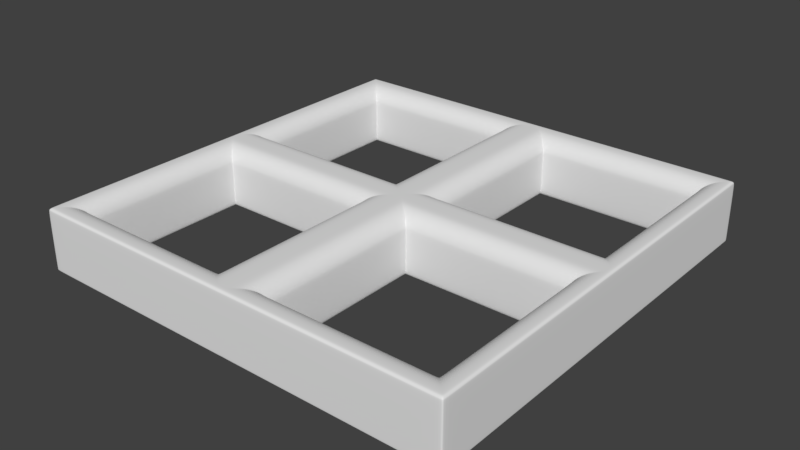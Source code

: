 # Source: Window0.6.blend  (saved by Blender 2.79.0; exported with 4.5.12 LTS)
import bpy
from mathutils import Matrix  # noqa: F401  (used for matrix-valued properties, if any)

bpy.ops.wm.read_factory_settings(use_empty=True)
scene = bpy.context.scene
scene.name = 'Scene'

# ---- collections
col_collection_1 = bpy.data.collections.new('Collection 1'); scene.collection.children.link(col_collection_1)

# ---- world
world_world = bpy.data.worlds.new('World'); scene.world = world_world
world_world.color = (0.05088, 0.05088, 0.05088)
world_world.use_sun_shadow = False
world_world.sun_shadow_jitter_overblur = 0.0
world_world.cycles.sampling_method = 'MANUAL'

# ---- meshes
me_plane = bpy.data.meshes.new('Plane')
me_plane.from_pydata([(-1.0, -1.0, 0.0), (-0.8835, 0.8669, 0.2227), (-0.8808, -0.8704, -1.49e-08), (-0.1308, -0.8704, -1.49e-08), (-0.8808, -0.1204, -1.49e-08), (-0.1308, -0.1204, -1.49e-08), (-0.8808, -0.8704, 0.2012), (-0.9603, -0.9568, 0.2843), (-0.8835, -0.8733, 0.2227), (-0.8915, -0.8819, 0.2427), (-0.9041, -0.8957, 0.2599), (-0.9205, -0.9136, 0.2731), (-0.9397, -0.9344, 0.2814), (-0.0436, -0.9568, 0.2843), (-0.1308, -0.8704, 0.2012), (-0.06618, -0.9344, 0.2814), (-0.08721, -0.9136, 0.2731), (-0.1053, -0.8957, 0.2599), (-0.1191, -0.8819, 0.2427), (-0.1278, -0.8733, 0.2227), (-0.8808, -0.1204, 0.2012), (-0.9603, -0.04012, 0.2843), (-0.8835, -0.1176, 0.2227), (-0.8915, -0.1096, 0.2427), (-0.9041, -0.09685, 0.2599), (-0.9205, -0.08023, 0.2731), (-0.9397, -0.06088, 0.2814), (-0.0436, -0.04012, 0.2843), (-0.1308, -0.1204, 0.2012), (-0.06618, -0.06088, 0.2814), (-0.08721, -0.08023, 0.2731), (-0.1053, -0.09685, 0.2599), (-0.1191, -0.1096, 0.2427), (-0.1278, -0.1176, 0.2227), (1.0, -1.0, 0.0), (0.0, -1.0, 0.0), (-0.8915, 0.8754, 0.2427), (-0.9041, 0.8889, 0.2599), (0.8808, -0.8704, -1.49e-08), (0.1308, -0.8704, -1.49e-08), (0.8808, -0.1204, -1.49e-08), (0.1308, -0.1204, -1.49e-08), (0.8808, -0.8704, 0.2012), (0.9603, -0.9568, 0.2843), (0.8835, -0.8733, 0.2227), (0.8915, -0.8819, 0.2427), (0.9041, -0.8957, 0.2599), (0.9205, -0.9136, 0.2731), (0.9397, -0.9344, 0.2814), (0.0436, -0.9568, 0.2843), (0.1308, -0.8704, 0.2012), (0.06618, -0.9344, 0.2814), (0.08721, -0.9136, 0.2731), (0.1053, -0.8957, 0.2599), (0.1191, -0.8819, 0.2427), (0.1278, -0.8733, 0.2227), (0.8808, -0.1204, 0.2012), (0.9603, -0.04012, 0.2843), (0.8835, -0.1176, 0.2227), (0.8915, -0.1096, 0.2427), (0.9041, -0.09685, 0.2599), (0.9205, -0.08023, 0.2731), (0.9397, -0.06088, 0.2814), (0.0436, -0.04012, 0.2843), (0.1308, -0.1204, 0.2012), (0.06618, -0.06088, 0.2814), (0.08721, -0.08023, 0.2731), (0.1053, -0.09685, 0.2599), (0.1191, -0.1096, 0.2427), (0.1278, -0.1176, 0.2227), (-1.0, 1.0, 0.0), (-1.0, 0.0, 0.0), (-0.9205, 0.9065, 0.2731), (-0.9397, 0.927, 0.2814), (-0.8808, 0.8704, -1.49e-08), (-0.1308, 0.8704, -1.49e-08), (-0.8808, 0.1204, -1.49e-08), (-0.1308, 0.1204, -1.49e-08), (-0.8808, 0.8704, 0.2012), (-0.9603, 0.9568, 0.2843), (-0.8835, 0.8733, 0.2227), (-0.8915, 0.8819, 0.2427), (-0.9041, 0.8957, 0.2599), (-0.9205, 0.9136, 0.2731), (-0.9397, 0.9344, 0.2814), (-0.0436, 0.9568, 0.2843), (-0.1308, 0.8704, 0.2012), (-0.06618, 0.9344, 0.2814), (-0.08721, 0.9136, 0.2731), (-0.1053, 0.8957, 0.2599), (-0.1191, 0.8819, 0.2427), (-0.1278, 0.8733, 0.2227), (-0.8808, 0.1204, 0.2012), (-0.9603, 0.04012, 0.2843), (-0.8835, 0.1176, 0.2227), (-0.8915, 0.1096, 0.2427), (-0.9041, 0.09685, 0.2599), (-0.9205, 0.08023, 0.2731), (-0.9397, 0.06088, 0.2814), (-0.0436, 0.04012, 0.2843), (-0.1308, 0.1204, 0.2012), (-0.06618, 0.06088, 0.2814), (-0.08721, 0.08023, 0.2731), (-0.1053, 0.09685, 0.2599), (-0.1191, 0.1096, 0.2427), (-0.1278, 0.1176, 0.2227), (1.0, 1.0, 0.0), (1.0, 0.0, 0.0), (0.0, 1.0, 0.0), (0.0, 0.0, 0.0), (-0.9603, 0.949, 0.2843), (-0.8808, 0.864, -1.49e-08), (-1.0, 0.9915, 0.0), (0.0, 0.0, 0.2843), (0.8808, 0.8704, -1.49e-08), (0.1308, 0.8704, -1.49e-08), (0.8808, 0.1204, -1.49e-08), (0.1308, 0.1204, -1.49e-08), (0.8808, 0.8704, 0.2012), (0.9603, 0.9568, 0.2843), (0.8835, 0.8733, 0.2227), (0.8915, 0.8819, 0.2427), (0.9041, 0.8957, 0.2599), (0.9205, 0.9136, 0.2731), (0.9397, 0.9344, 0.2814), (0.0436, 0.9568, 0.2843), (0.1308, 0.8704, 0.2012), (0.06618, 0.9344, 0.2814), (0.08721, 0.9136, 0.2731), (0.1053, 0.8957, 0.2599), (0.1191, 0.8819, 0.2427), (0.1278, 0.8733, 0.2227), (0.8808, 0.1204, 0.2012), (0.9603, 0.04012, 0.2843), (0.8835, 0.1176, 0.2227), (0.8915, 0.1096, 0.2427), (0.9041, 0.09685, 0.2599), (0.9205, 0.08023, 0.2731), (0.9397, 0.06088, 0.2814), (0.0436, 0.04012, 0.2843), (0.1308, 0.1204, 0.2012), (0.06618, 0.06088, 0.2814), (0.08721, 0.08023, 0.2731), (0.1053, 0.09685, 0.2599), (0.1191, 0.1096, 0.2427), (0.1278, 0.1176, 0.2227), (-1.0, -1.0, 0.2692), (-0.9856, -0.9843, 0.2843), (-0.9981, -0.9979, 0.2767), (-0.9928, -0.9922, 0.2823), (0.9856, -0.9843, 0.2843), (1.0, -1.0, 0.2692), (0.9928, -0.9922, 0.2823), (0.9981, -0.9979, 0.2767), (0.0, -1.0, 0.2692), (0.0, -0.9843, 0.2843), (0.0, -0.9979, 0.2767), (0.0, -0.9922, 0.2823), (-0.9849, 0.9836, 0.2843), (-1.0, 1.0, 0.2692), (-0.9925, 0.9918, 0.2823), (-0.998, 0.9978, 0.2767), (-0.9849, 0.0, 0.2843), (-1.0, 0.0, 0.2692), (-0.9925, 0.0, 0.2823), (-0.998, 0.0, 0.2767), (1.0, 1.0, 0.2692), (0.9849, 0.9836, 0.2843), (0.998, 0.9978, 0.2767), (0.9925, 0.9918, 0.2823), (1.0, 0.0, 0.2692), (0.9849, 0.0, 0.2843), (0.998, 0.0, 0.2767), (0.9925, 0.0, 0.2823), (0.0, 0.9836, 0.2843), (0.0, 1.0, 0.2692), (0.0, 0.9918, 0.2823), (0.0, 0.9978, 0.2767), (-0.8808, 0.864, 0.2012), (-0.9849, 0.9753, 0.2843), (-0.9925, 0.9834, 0.2823), (-0.998, 0.9893, 0.2767), (-1.0, 0.9915, 0.2692), (-0.988, 1.0, 0.0), (-0.8718, 0.8704, -1.49e-08), (-0.9493, 0.9568, 0.2843), (-0.9292, 0.9344, 0.2814), (-0.9106, 0.9136, 0.2731), (-0.8945, 0.8957, 0.2599), (-0.8822, 0.8819, 0.2427), (-0.8745, 0.8733, 0.2227), (-0.8718, 0.8704, 0.2012), (-0.9731, 0.9836, 0.2843), (-0.9806, 0.9918, 0.2823), (-0.986, 0.9978, 0.2767), (-0.988, 1.0, 0.2692), (-0.009288, 1.0, 0.0), (-0.1378, 0.8704, -1.49e-08), (-0.05212, 0.9568, 0.2843), (-0.009148, 0.9836, 0.2843), (-0.07429, 0.9344, 0.2814), (-0.09495, 0.9136, 0.2731), (-0.1127, 0.8957, 0.2599), (-0.1263, 0.8819, 0.2427), (-0.1349, 0.8733, 0.2227), (-0.1378, 0.8704, 0.2012), (-0.009218, 0.9918, 0.2823), (-0.009269, 0.9978, 0.2767), (-0.009288, 1.0, 0.2692), (0.0, 0.9885, 0.0), (-0.1308, 0.8617, -1.49e-08), (-0.0436, 0.9462, 0.2843), (-0.06618, 0.9243, 0.2814), (-0.08721, 0.904, 0.2731), (-0.1053, 0.8865, 0.2599), (-0.1191, 0.873, 0.2427), (-0.1278, 0.8646, 0.2227), (-0.1308, 0.8617, 0.2012), (0.1308, 0.8617, -1.49e-08), (0.0436, 0.9462, 0.2843), (0.06618, 0.9243, 0.2814), (0.08721, 0.904, 0.2731), (0.1053, 0.8865, 0.2599), (0.1191, 0.873, 0.2427), (0.1278, 0.8646, 0.2227), (0.1308, 0.8617, 0.2012), (0.0, 0.9723, 0.2843), (0.01558, 1.0, 0.0), (0.1425, 0.8704, -1.49e-08), (0.05789, 0.9568, 0.2843), (0.07979, 0.9344, 0.2814), (0.1002, 0.9136, 0.2731), (0.1177, 0.8957, 0.2599), (0.1312, 0.8819, 0.2427), (0.1396, 0.8733, 0.2227), (0.1425, 0.8704, 0.2012), (0.01558, 1.0, 0.2692), (0.01555, 0.9978, 0.2767), (0.01546, 0.9918, 0.2823), (0.01535, 0.9836, 0.2843), (1.0, 0.9824, 0.0), (0.8808, 0.8572, -1.49e-08), (0.9603, 0.9407, 0.2843), (0.9397, 0.9191, 0.2814), (0.9205, 0.8989, 0.2731), (0.9041, 0.8816, 0.2599), (0.8915, 0.8684, 0.2427), (0.8835, 0.86, 0.2227), (0.8808, 0.8572, 0.2012), (1.0, 0.9824, 0.2692), (0.998, 0.9803, 0.2767), (0.9925, 0.9744, 0.2823), (0.9849, 0.9663, 0.2843), (0.9316, 0.9344, 0.2814), (0.9128, 0.9136, 0.2731), (0.8967, 0.8957, 0.2599), (0.8843, 0.8819, 0.2427), (0.8765, 0.8733, 0.2227), (0.8739, 0.8704, 0.2012), (0.9888, 0.9978, 0.2767), (0.9833, 0.9918, 0.2823), (0.9758, 0.9836, 0.2843), (0.9908, 1.0, 0.0), (0.8739, 0.8704, -1.49e-08), (0.9518, 0.9568, 0.2843), (0.9908, 1.0, 0.2692), (-1.0, 0.9915, 0.007918), (-1.0, 0.0, 0.007918), (-1.0, -1.0, 0.007918), (0.0, -1.0, 0.007918), (1.0, -1.0, 0.007918), (1.0, 0.0, 0.007918), (-1.0, 1.0, 0.007918), (0.0, 1.0, 0.007918), (1.0, 1.0, 0.007918), (-0.988, 1.0, 0.007918), (-0.009288, 1.0, 0.007918), (0.01558, 1.0, 0.007918), (1.0, 0.9824, 0.007918), (0.9908, 1.0, 0.007918), (0.009175, 0.9909, -1.045e-09), (0.9916, 0.008441, -1.045e-09), (0.9916, 0.9909, -1.045e-09), (0.009175, 0.008441, -1.045e-09), (0.009175, 0.9796, -1.045e-09), (0.02448, 0.9909, -1.045e-09), (0.9916, 0.9737, -1.045e-09), (0.9826, 0.9909, -1.045e-09), (0.8909, 0.8678, -1.364e-08), (0.1198, 0.8813, -1.364e-08), (0.8909, 0.1102, -1.364e-08), (0.8909, 0.8813, -1.364e-08), (0.1198, 0.1102, -1.364e-08), (0.1198, 0.8724, -1.364e-08), (0.1318, 0.8813, -1.364e-08), (0.8837, 0.8813, -1.364e-08), (-0.9889, 0.9796, -1.392e-09), (-0.01222, 0.9879, -1.392e-09), (-0.9889, 0.01124, -1.392e-09), (-0.9889, 0.9879, -1.392e-09), (-0.01222, 0.01124, -1.392e-09), (-0.9772, 0.9879, -1.392e-09), (-0.02129, 0.9879, -1.392e-09), (-0.01222, 0.9766, -1.392e-09), (-0.8804, 0.8799, -1.381e-08), (-0.1283, 0.8799, -1.381e-08), (-0.1212, 0.871, -1.381e-08), (-0.8896, 0.8734, -1.381e-08), (-0.1212, 0.8799, -1.381e-08), (-0.8896, 0.1115, -1.381e-08), (-0.8896, 0.8799, -1.381e-08), (-0.1212, 0.1115, -1.381e-08), (0.008667, -0.9914, -9.873e-10), (0.9921, -0.007974, -9.873e-10), (0.9921, -0.9914, -9.873e-10), (0.008667, -0.007974, -9.873e-10), (0.1199, -0.8811, -1.366e-08), (0.8907, -0.1104, -1.366e-08), (0.8907, -0.8811, -1.366e-08), (0.1199, -0.1104, -1.366e-08), (-0.008913, -0.9912, -1.015e-09), (-0.9919, -0.0082, -1.015e-09), (-0.9919, -0.9912, -1.015e-09), (-0.008913, -0.0082, -1.015e-09), (-0.1235, -0.8776, -1.407e-08), (-0.8874, -0.1137, -1.407e-08), (-0.8874, -0.8776, -1.407e-08), (-0.1235, -0.1137, -1.407e-08), (0.0, 0.008645, 0.0), (-0.0436, 0.04804, 0.2843), (0.0436, 0.04804, 0.2843), (0.0, 0.008503, 0.2843), (-0.1308, 0.1268, -1.49e-08), (-0.06618, 0.06843, 0.2814), (-0.08721, 0.08744, 0.2731), (-0.1053, 0.1038, 0.2599), (-0.1191, 0.1163, 0.2427), (-0.1278, 0.1242, 0.2227), (-0.1308, 0.1268, 0.2012), (0.1308, 0.1268, -1.49e-08), (0.06618, 0.06843, 0.2814), (0.08721, 0.08744, 0.2731), (0.1053, 0.1038, 0.2599), (0.1191, 0.1163, 0.2427), (0.1278, 0.1242, 0.2227), (0.1308, 0.1268, 0.2012), (0.009175, 0.01693, -1.045e-09), (0.1198, 0.1169, -1.364e-08), (-0.01222, 0.01968, -1.392e-09), (-0.1212, 0.1181, -1.381e-08), (0.01177, 0.0, 0.0), (0.1396, -0.1204, -1.49e-08), (0.1396, -0.1204, 0.2012), (0.1367, -0.1176, 0.2227), (0.1282, -0.1096, 0.2427), (0.1147, -0.09685, 0.2599), (0.09701, -0.08023, 0.2731), (0.07645, -0.06088, 0.2814), (0.05439, -0.04012, 0.2843), (0.1396, 0.1204, -1.49e-08), (0.1396, 0.1204, 0.2012), (0.1367, 0.1176, 0.2227), (0.1282, 0.1096, 0.2427), (0.1147, 0.09685, 0.2599), (0.09701, 0.08023, 0.2731), (0.07645, 0.06088, 0.2814), (0.05439, 0.04012, 0.2843), (0.01159, 0.0, 0.2843), (0.02074, 0.008441, -1.045e-09), (0.1289, 0.1102, -1.364e-08), (0.02024, -0.007974, -9.873e-10), (0.129, -0.1104, -1.366e-08), (0.989, 0.0, 0.0), (0.8725, -0.1204, -1.49e-08), (0.8752, -0.1176, 0.2227), (0.8829, -0.1096, 0.2427), (0.8953, -0.09685, 0.2599), (0.9113, -0.08023, 0.2731), (0.9301, -0.06088, 0.2814), (0.9501, -0.04012, 0.2843), (0.8725, 0.1204, -1.49e-08), (0.8752, 0.1176, 0.2227), (0.8829, 0.1096, 0.2427), (0.8953, 0.09685, 0.2599), (0.9113, 0.08023, 0.2731), (0.9301, 0.06088, 0.2814), (0.9501, 0.04012, 0.2843), (0.9741, 0.0, 0.2843), (0.9808, 0.008441, -1.045e-09), (0.8823, 0.1102, -1.364e-08), (0.8725, -0.1204, 0.2012), (0.8725, 0.1204, 0.2012), (0.9812, -0.007974, -9.873e-10), (0.8822, -0.1104, -1.366e-08), (0.8808, 0.13, -1.49e-08), (0.9397, 0.07214, 0.2814), (0.9205, 0.09097, 0.2731), (0.9041, 0.1071, 0.2599), (0.8915, 0.1196, 0.2427), (0.8835, 0.1274, 0.2227), (0.8808, 0.13, 0.2012), (0.998, 0.01286, 0.2767), (0.9925, 0.01278, 0.2823), (0.9849, 0.01268, 0.2843), (1.0, 0.01289, 0.0), (0.9603, 0.05193, 0.2843), (1.0, 0.01289, 0.2692), (1.0, 0.01289, 0.007918), (0.9916, 0.0211, -1.045e-09), (0.8909, 0.1201, -1.364e-08), (1.0, -0.01842, 0.0), (0.8808, -0.1342, -1.49e-08), (0.9603, -0.05701, 0.2843), (0.9397, -0.07698, 0.2814), (0.9205, -0.09559, 0.2731), (0.9041, -0.1116, 0.2599), (0.8915, -0.1238, 0.2427), (0.8835, -0.1315, 0.2227), (0.8808, -0.1342, 0.2012), (0.9849, -0.01814, 0.2843), (0.9925, -0.01828, 0.2823), (0.998, -0.01839, 0.2767), (1.0, -0.01842, 0.2692), (1.0, -0.01842, 0.007918), (0.9921, -0.02609, -9.873e-10), (0.8907, -0.1246, -1.366e-08), (1.0, -0.9816, 0.0), (0.9603, -0.9399, 0.2843), (0.9856, -0.9662, 0.2843), (1.0, -0.9816, 0.007918), (0.9921, -0.9733, -9.873e-10), (0.8907, -0.8669, -1.366e-08), (0.8808, -0.8565, -1.49e-08), (0.9397, -0.9183, 0.2814), (0.9205, -0.8982, 0.2731), (0.9041, -0.881, 0.2599), (0.8915, -0.8677, 0.2427), (0.8835, -0.8594, 0.2227), (0.8808, -0.8565, 0.2012), (0.9928, -0.9739, 0.2823), (0.9981, -0.9795, 0.2767), (1.0, -0.9816, 0.2692), (0.98, -1.0, 0.0), (0.8658, -0.8704, -1.49e-08), (0.942, -0.9568, 0.2843), (0.9223, -0.9344, 0.2814), (0.9039, -0.9136, 0.2731), (0.8881, -0.8957, 0.2599), (0.876, -0.8819, 0.2427), (0.8684, -0.8733, 0.2227), (0.8658, -0.8704, 0.2012), (0.9659, -0.9843, 0.2843), (0.973, -0.9922, 0.2823), (0.9781, -0.9979, 0.2767), (0.98, -1.0, 0.2692), (0.98, -1.0, 0.007918), (0.9725, -0.9914, -9.873e-10), (0.8753, -0.8811, -1.366e-08), (0.02124, -1.0, 0.0), (0.1467, -0.8704, -1.49e-08), (0.06308, -0.9568, 0.2843), (0.02094, -0.9843, 0.2843), (0.02124, -1.0, 0.007918), (0.08473, -0.9344, 0.2814), (0.1049, -0.9136, 0.2731), (0.1222, -0.8957, 0.2599), (0.1355, -0.8819, 0.2427), (0.1439, -0.8733, 0.2227), (0.1467, -0.8704, 0.2012), (0.02109, -0.9922, 0.2823), (0.0212, -0.9979, 0.2767), (0.02124, -1.0, 0.2692), (0.02956, -0.9914, -9.873e-10), (0.1363, -0.8811, -1.366e-08), (0.0, -0.9846, 0.0), (-0.1308, -0.8588, -1.49e-08), (-0.0436, -0.9426, 0.2843), (-0.06618, -0.9209, 0.2814), (-0.08721, -0.9007, 0.2731), (-0.1053, -0.8833, 0.2599), (-0.1191, -0.87, 0.2427), (-0.1278, -0.8616, 0.2227), (-0.1308, -0.8588, 0.2012), (0.1308, -0.8588, -1.49e-08), (0.0436, -0.9426, 0.2843), (0.06618, -0.9209, 0.2814), (0.08721, -0.9007, 0.2731), (0.1053, -0.8833, 0.2599), (0.1191, -0.87, 0.2427), (0.1278, -0.8616, 0.2227), (0.1308, -0.8588, 0.2012), (0.0, -0.9691, 0.2843), (0.008667, -0.9762, -9.873e-10), (0.1199, -0.8692, -1.366e-08), (-0.008913, -0.976, -1.015e-09), (-0.1235, -0.8658, -1.407e-08), (0.0, -0.01304, 0.0), (-0.0436, -0.05207, 0.2843), (0.0436, -0.05207, 0.2843), (-0.008913, -0.02102, -1.015e-09), (-0.1235, -0.1236, -1.407e-08), (-0.1308, -0.1301, -1.49e-08), (-0.06618, -0.07227, 0.2814), (-0.08721, -0.0911, 0.2731), (-0.1053, -0.1073, 0.2599), (-0.1191, -0.1197, 0.2427), (-0.1278, -0.1275, 0.2227), (-0.1308, -0.1301, 0.2012), (0.1308, -0.1301, -1.49e-08), (0.06618, -0.07227, 0.2814), (0.08721, -0.0911, 0.2731), (0.1053, -0.1073, 0.2599), (0.1191, -0.1197, 0.2427), (0.1278, -0.1275, 0.2227), (0.1308, -0.1301, 0.2012), (0.0, -0.01283, 0.2843), (0.008667, -0.0208, -9.873e-10), (0.1199, -0.1204, -1.366e-08), (-0.01739, 0.0, 0.0), (-0.1439, -0.1204, -1.49e-08), (-0.1439, -0.1204, 0.2012), (-0.141, -0.1176, 0.2227), (-0.1326, -0.1096, 0.2427), (-0.1192, -0.09685, 0.2599), (-0.1017, -0.08023, 0.2731), (-0.08137, -0.06088, 0.2814), (-0.05954, -0.04012, 0.2843), (-0.1439, 0.1204, -1.49e-08), (-0.1439, 0.1204, 0.2012), (-0.141, 0.1176, 0.2227), (-0.1326, 0.1096, 0.2427), (-0.1192, 0.09685, 0.2599), (-0.1017, 0.08023, 0.2731), (-0.08137, 0.06088, 0.2814), (-0.05954, 0.04012, 0.2843), (-0.01713, 0.0, 0.2843), (-0.0292, 0.01124, -1.392e-09), (-0.1346, 0.1115, -1.381e-08), (-0.02601, -0.0082, -1.015e-09), (-0.1368, -0.1137, -1.407e-08), (-0.9888, 0.0, 0.0), (-0.8724, -0.1204, -1.49e-08), (-0.8751, -0.1176, 0.2227), (-0.8828, -0.1096, 0.2427), (-0.8951, -0.09685, 0.2599), (-0.9112, -0.08023, 0.2731), (-0.9299, -0.06088, 0.2814), (-0.95, -0.04012, 0.2843), (-0.8724, 0.1204, -1.49e-08), (-0.8751, 0.1176, 0.2227), (-0.8828, 0.1096, 0.2427), (-0.8951, 0.09685, 0.2599), (-0.9112, 0.08023, 0.2731), (-0.9299, 0.06088, 0.2814), (-0.95, 0.04012, 0.2843), (-0.9809, -0.0082, -1.015e-09), (-0.8789, -0.1137, -1.407e-08), (-0.8724, -0.1204, 0.2012), (-0.8724, 0.1204, 0.2012), (-0.9739, 0.0, 0.2843), (-0.9779, 0.01124, -1.392e-09), (-0.881, 0.1115, -1.381e-08), (-0.9603, 0.05217, 0.2843), (-0.8808, 0.1302, -1.49e-08), (-0.9397, 0.07237, 0.2814), (-0.9205, 0.0912, 0.2731), (-0.9041, 0.1074, 0.2599), (-0.8915, 0.1198, 0.2427), (-0.8835, 0.1276, 0.2227), (-0.8808, 0.1302, 0.2012), (-0.9849, 0.01294, 0.2843), (-1.0, 0.01315, 0.0), (-0.9925, 0.01305, 0.2823), (-0.998, 0.01312, 0.2767), (-1.0, 0.01315, 0.2692), (-1.0, 0.01315, 0.007918), (-0.9889, 0.02409, -1.392e-09), (-0.8896, 0.1216, -1.381e-08), (-1.0, -0.01186, 0.0), (-0.8808, -0.1292, -1.49e-08), (-0.9603, -0.05098, 0.2843), (-0.9397, -0.07124, 0.2814), (-0.9205, -0.09011, 0.2731), (-0.9041, -0.1063, 0.2599), (-0.8915, -0.1188, 0.2427), (-0.8835, -0.1266, 0.2227), (-0.8808, -0.1292, 0.2012), (-1.0, -0.01186, 0.2692), (-0.998, -0.01183, 0.2767), (-0.9925, -0.01176, 0.2823), (-0.9849, -0.01167, 0.2843), (-1.0, -0.01186, 0.007918), (-0.9919, -0.01985, -1.015e-09), (-0.8874, -0.1227, -1.407e-08), (-1.0, -0.9825, 0.0), (-0.9603, -0.9407, 0.2843), (-1.0, -0.9825, 0.2692), (-0.8808, -0.8572, -1.49e-08), (-0.9397, -0.9191, 0.2814), (-0.9205, -0.899, 0.2731), (-0.9041, -0.8817, 0.2599), (-0.8915, -0.8684, 0.2427), (-0.8835, -0.8601, 0.2227), (-0.8808, -0.8572, 0.2012), (-0.9981, -0.9804, 0.2767), (-0.9928, -0.9748, 0.2823), (-0.9856, -0.9671, 0.2843), (-1.0, -0.9825, 0.007918), (-0.9919, -0.974, -1.015e-09), (-0.8874, -0.8642, -1.407e-08), (-0.9831, -1.0, 0.0), (-0.8682, -0.8704, -1.49e-08), (-0.9448, -0.9568, 0.2843), (-0.925, -0.9344, 0.2814), (-0.9065, -0.9136, 0.2731), (-0.8906, -0.8957, 0.2599), (-0.8784, -0.8819, 0.2427), (-0.8708, -0.8733, 0.2227), (-0.8682, -0.8704, 0.2012), (-0.9831, -1.0, 0.2692), (-0.9812, -0.9979, 0.2767), (-0.976, -0.9922, 0.2823), (-0.969, -0.9843, 0.2843), (-0.9831, -1.0, 0.007918), (-0.9753, -0.9912, -1.015e-09), (-0.8745, -0.8776, -1.407e-08), (-0.01994, -1.0, 0.0), (-0.1458, -0.8704, -1.49e-08), (-0.06188, -0.9568, 0.2843), (-0.01994, -1.0, 0.2692), (-0.02851, -0.9912, -1.015e-09), (-0.1388, -0.8776, -1.407e-08), (-0.08359, -0.9344, 0.2814), (-0.1038, -0.9136, 0.2731), (-0.1212, -0.8957, 0.2599), (-0.1345, -0.8819, 0.2427), (-0.1429, -0.8733, 0.2227), (-0.1458, -0.8704, 0.2012), (-0.0199, -0.9979, 0.2767), (-0.01979, -0.9922, 0.2823), (-0.01965, -0.9843, 0.2843), (-0.01994, -1.0, 0.007918)], [], [(631, 627, 3, 324), (579, 4, 20, 586), (640, 155, 13, 628), (412, 419, 171, 57), (641, 269, 154, 629), (500, 501, 5, 327), (562, 570, 162, 93), (607, 268, 146, 596), (405, 133, 171, 403), (592, 578, 71, 321), (556, 541, 4, 325), (541, 557, 20, 4), (507, 28, 5, 501), (628, 13, 15, 632), (632, 15, 16, 633), (633, 16, 17, 634), (634, 17, 18, 635), (635, 18, 19, 636), (636, 19, 14, 637), (595, 7, 12, 598), (598, 12, 11, 599), (599, 11, 10, 600), (600, 10, 9, 601), (601, 9, 8, 602), (602, 8, 6, 603), (497, 27, 29, 502), (502, 29, 30, 503), (503, 30, 31, 504), (504, 31, 32, 505), (505, 32, 33, 506), (506, 33, 28, 507), (520, 28, 33, 521), (521, 33, 32, 522), (522, 32, 31, 523), (523, 31, 30, 524), (524, 30, 29, 525), (525, 29, 27, 526), (611, 2, 6, 618), (473, 316, 39, 459), (411, 418, 56, 40), (461, 460, 49, 155), (429, 441, 151, 270), (498, 63, 113, 515), (517, 319, 41, 508), (497, 515, 113, 27), (462, 471, 154, 269), (330, 331, 113, 139), (424, 313, 107, 410), (393, 317, 40, 373), (373, 40, 56, 390), (514, 508, 41, 64), (460, 463, 51, 49), (463, 464, 52, 51), (464, 465, 53, 52), (465, 466, 54, 53), (466, 467, 55, 54), (467, 468, 50, 55), (427, 433, 48, 43), (433, 434, 47, 48), (434, 435, 46, 47), (435, 436, 45, 46), (436, 437, 44, 45), (437, 438, 42, 44), (498, 509, 65, 63), (509, 510, 66, 65), (510, 511, 67, 66), (511, 512, 68, 67), (512, 513, 69, 68), (513, 514, 64, 69), (352, 353, 69, 64), (353, 354, 68, 69), (354, 355, 67, 68), (355, 356, 66, 67), (356, 357, 65, 66), (357, 358, 63, 65), (443, 450, 42, 38), (305, 308, 75, 197), (563, 569, 92, 76), (199, 198, 85, 174), (266, 182, 159, 272), (535, 113, 99, 534), (349, 311, 77, 332), (573, 181, 182, 574), (276, 208, 175, 273), (535, 526, 27, 113), (576, 298, 71, 571), (561, 309, 76, 548), (548, 76, 92, 558), (338, 332, 77, 100), (198, 200, 87, 85), (200, 201, 88, 87), (201, 202, 89, 88), (202, 203, 90, 89), (203, 204, 91, 90), (204, 205, 86, 91), (110, 73, 84, 79), (73, 72, 83, 84), (72, 37, 82, 83), (37, 36, 81, 82), (36, 1, 80, 81), (1, 178, 78, 80), (329, 333, 101, 99), (333, 334, 102, 101), (334, 335, 103, 102), (335, 336, 104, 103), (336, 337, 105, 104), (337, 338, 100, 105), (528, 529, 105, 100), (529, 530, 104, 105), (530, 531, 103, 104), (531, 532, 102, 103), (532, 533, 101, 102), (533, 534, 99, 101), (184, 191, 78, 74), (294, 228, 115, 289), (394, 116, 132, 400), (239, 174, 125, 229), (367, 366, 139, 113), (277, 273, 175, 236), (347, 339, 117, 292), (329, 99, 113, 331), (278, 274, 166, 249), (367, 113, 63, 358), (408, 404, 107, 281), (389, 380, 116, 290), (380, 391, 132, 116), (345, 140, 117, 339), (229, 125, 127, 230), (230, 127, 128, 231), (231, 128, 129, 232), (232, 129, 130, 233), (233, 130, 131, 234), (234, 131, 126, 235), (242, 119, 124, 243), (243, 124, 123, 244), (244, 123, 122, 245), (245, 122, 121, 246), (246, 121, 120, 247), (247, 120, 118, 248), (330, 139, 141, 340), (340, 141, 142, 341), (341, 142, 143, 342), (342, 143, 144, 343), (343, 144, 145, 344), (344, 145, 140, 345), (360, 140, 145, 361), (361, 145, 144, 362), (362, 144, 143, 363), (363, 143, 142, 364), (364, 142, 141, 365), (365, 141, 139, 366), (263, 114, 118, 258), (596, 146, 148, 604), (604, 148, 149, 605), (605, 149, 147, 606), (629, 154, 156, 638), (638, 156, 157, 639), (639, 157, 155, 640), (428, 150, 152, 439), (439, 152, 153, 440), (440, 153, 151, 441), (461, 155, 157, 469), (469, 157, 156, 470), (470, 156, 154, 471), (179, 158, 160, 180), (180, 160, 161, 181), (181, 161, 159, 182), (199, 174, 176, 206), (206, 176, 177, 207), (207, 177, 175, 208), (249, 166, 168, 250), (250, 168, 169, 251), (251, 169, 167, 252), (236, 175, 177, 237), (237, 177, 176, 238), (238, 176, 174, 239), (580, 21, 162, 590), (572, 180, 181, 573), (570, 179, 180, 572), (568, 569, 178, 1), (567, 568, 1, 36), (566, 567, 36, 37), (565, 566, 37, 72), (564, 565, 72, 73), (562, 564, 73, 110), (299, 296, 112, 70), (575, 574, 182, 266), (74, 78, 178, 111), (79, 158, 179, 110), (161, 194, 195, 159), (160, 193, 194, 161), (158, 192, 193, 160), (197, 205, 191, 184), (80, 78, 191, 190), (81, 80, 190, 189), (82, 81, 189, 188), (83, 82, 188, 187), (84, 83, 187, 186), (79, 84, 186, 185), (272, 159, 195, 275), (158, 79, 185, 192), (310, 304, 184, 74), (75, 86, 205, 197), (194, 207, 208, 195), (193, 206, 207, 194), (192, 199, 206, 193), (190, 191, 205, 204), (189, 190, 204, 203), (188, 189, 203, 202), (187, 188, 202, 201), (186, 187, 201, 200), (185, 186, 200, 198), (275, 195, 208, 276), (192, 185, 198, 199), (304, 305, 197, 184), (131, 224, 225, 126), (130, 223, 224, 131), (129, 222, 223, 130), (128, 221, 222, 129), (127, 220, 221, 128), (125, 219, 220, 127), (126, 225, 218, 115), (85, 211, 226, 174), (289, 115, 218, 293), (91, 86, 217, 216), (90, 91, 216, 215), (89, 90, 215, 214), (88, 89, 214, 213), (87, 88, 213, 212), (85, 87, 212, 211), (86, 75, 210, 217), (308, 306, 210, 75), (125, 174, 226, 219), (260, 238, 239, 261), (259, 237, 238, 260), (265, 236, 237, 259), (115, 228, 235, 126), (257, 234, 235, 258), (256, 233, 234, 257), (255, 232, 233, 256), (254, 231, 232, 255), (253, 230, 231, 254), (264, 229, 230, 253), (279, 277, 236, 265), (261, 239, 229, 264), (295, 263, 228, 294), (402, 251, 252, 403), (401, 250, 251, 402), (406, 249, 250, 401), (399, 247, 248, 400), (398, 246, 247, 399), (397, 245, 246, 398), (396, 244, 245, 397), (395, 243, 244, 396), (405, 242, 243, 395), (282, 106, 240, 286), (407, 278, 249, 406), (114, 241, 248, 118), (119, 242, 252, 167), (291, 114, 263, 295), (167, 261, 264, 119), (274, 279, 265, 166), (119, 264, 253, 124), (124, 253, 254, 123), (123, 254, 255, 122), (122, 255, 256, 121), (121, 256, 257, 120), (120, 257, 258, 118), (166, 265, 259, 168), (168, 259, 260, 169), (169, 260, 261, 167), (228, 263, 258, 235), (106, 262, 279, 274), (404, 240, 278, 407), (262, 227, 277, 279), (183, 275, 276, 196), (70, 272, 275, 183), (571, 575, 266, 112), (240, 106, 274, 278), (227, 108, 273, 277), (196, 276, 273, 108), (112, 266, 272, 70), (458, 462, 269, 35), (426, 429, 270, 34), (594, 0, 268, 607), (626, 35, 269, 641), (106, 282, 287, 262), (291, 282, 286, 288), (262, 287, 285, 227), (108, 280, 284, 209), (372, 388, 281, 107), (409, 408, 281, 290), (328, 346, 283, 109), (227, 285, 280, 108), (394, 409, 290, 116), (114, 291, 288, 241), (282, 291, 295, 287), (287, 295, 294, 285), (280, 289, 293, 284), (388, 389, 290, 281), (346, 347, 292, 283), (285, 294, 289, 280), (108, 209, 303, 297), (183, 196, 302, 301), (70, 183, 301, 299), (310, 307, 296, 299), (540, 71, 298, 560), (577, 309, 298, 576), (328, 109, 300, 348), (196, 108, 297, 302), (563, 76, 309, 577), (74, 111, 307, 310), (297, 303, 306, 308), (301, 302, 305, 304), (299, 301, 304, 310), (560, 298, 309, 561), (348, 300, 311, 349), (302, 297, 308, 305), (372, 107, 313, 392), (425, 317, 313, 424), (496, 109, 315, 516), (458, 35, 312, 472), (411, 40, 317, 425), (392, 313, 317, 393), (516, 315, 319, 517), (472, 312, 316, 473), (540, 555, 321, 71), (593, 592, 321, 325), (496, 499, 323, 109), (626, 630, 320, 35), (579, 593, 325, 4), (555, 556, 325, 321), (499, 500, 327, 323), (630, 631, 324, 320), (303, 348, 349, 306), (209, 328, 348, 303), (284, 293, 347, 346), (209, 284, 346, 328), (224, 344, 345, 225), (223, 343, 344, 224), (222, 342, 343, 223), (221, 341, 342, 222), (220, 340, 341, 221), (219, 330, 340, 220), (225, 345, 339, 218), (211, 329, 331, 226), (293, 218, 339, 347), (216, 217, 338, 337), (215, 216, 337, 336), (214, 215, 336, 335), (213, 214, 335, 334), (212, 213, 334, 333), (211, 212, 333, 329), (217, 210, 332, 338), (306, 349, 332, 210), (219, 226, 331, 330), (315, 370, 371, 319), (109, 350, 370, 315), (283, 292, 369, 368), (109, 283, 368, 350), (385, 365, 366, 386), (384, 364, 365, 385), (383, 363, 364, 384), (382, 362, 363, 383), (381, 361, 362, 382), (391, 360, 361, 381), (117, 140, 360, 359), (292, 117, 359, 369), (387, 367, 358, 379), (387, 386, 366, 367), (378, 379, 358, 357), (377, 378, 357, 356), (376, 377, 356, 355), (375, 376, 355, 354), (374, 375, 354, 353), (390, 374, 353, 352), (41, 351, 352, 64), (319, 371, 351, 41), (56, 58, 374, 390), (58, 59, 375, 374), (59, 60, 376, 375), (60, 61, 377, 376), (61, 62, 378, 377), (62, 57, 379, 378), (171, 133, 386, 387), (171, 387, 379, 57), (132, 391, 381, 134), (134, 381, 382, 135), (135, 382, 383, 136), (136, 383, 384, 137), (137, 384, 385, 138), (138, 385, 386, 133), (370, 392, 393, 371), (350, 372, 392, 370), (368, 369, 389, 388), (350, 368, 388, 372), (359, 360, 391, 380), (369, 359, 380, 389), (351, 373, 390, 352), (371, 393, 373, 351), (241, 288, 409, 394), (288, 286, 408, 409), (107, 404, 407, 271), (271, 407, 406, 170), (133, 405, 395, 138), (138, 395, 396, 137), (137, 396, 397, 136), (136, 397, 398, 135), (135, 398, 399, 134), (134, 399, 400, 132), (170, 406, 401, 172), (172, 401, 402, 173), (173, 402, 403, 171), (286, 240, 404, 408), (241, 394, 400, 248), (242, 405, 403, 252), (432, 411, 425, 431), (431, 425, 424, 430), (107, 271, 423, 410), (172, 421, 422, 170), (173, 420, 421, 172), (171, 419, 420, 173), (58, 56, 418, 417), (59, 58, 417, 416), (60, 59, 416, 415), (61, 60, 415, 414), (62, 61, 414, 413), (57, 62, 413, 412), (430, 424, 410, 426), (271, 170, 422, 423), (432, 438, 418, 411), (427, 428, 419, 412), (43, 150, 428, 427), (38, 42, 438, 432), (314, 430, 426, 34), (318, 431, 430, 314), (38, 432, 431, 318), (410, 423, 429, 426), (421, 440, 441, 422), (420, 439, 440, 421), (419, 428, 439, 420), (417, 418, 438, 437), (416, 417, 437, 436), (415, 416, 436, 435), (414, 415, 435, 434), (413, 414, 434, 433), (412, 413, 433, 427), (423, 422, 441, 429), (314, 456, 457, 318), (34, 442, 456, 314), (34, 270, 455, 442), (153, 453, 454, 151), (152, 452, 453, 153), (150, 451, 452, 152), (459, 468, 450, 443), (44, 42, 450, 449), (45, 44, 449, 448), (46, 45, 448, 447), (47, 46, 447, 446), (48, 47, 446, 445), (43, 48, 445, 444), (270, 151, 454, 455), (150, 43, 444, 451), (318, 457, 443, 38), (39, 50, 468, 459), (456, 472, 473, 457), (442, 458, 472, 456), (442, 455, 462, 458), (453, 470, 471, 454), (452, 469, 470, 453), (451, 461, 469, 452), (449, 450, 468, 467), (448, 449, 467, 466), (447, 448, 466, 465), (446, 447, 465, 464), (445, 446, 464, 463), (444, 445, 463, 460), (455, 454, 471, 462), (451, 444, 460, 461), (457, 473, 459, 443), (320, 324, 495, 494), (35, 320, 494, 474), (312, 492, 493, 316), (35, 474, 492, 312), (55, 50, 490, 489), (54, 55, 489, 488), (53, 54, 488, 487), (52, 53, 487, 486), (51, 52, 486, 485), (49, 51, 485, 484), (50, 39, 483, 490), (13, 155, 491, 476), (316, 493, 483, 39), (49, 484, 491, 155), (19, 481, 482, 14), (18, 480, 481, 19), (17, 479, 480, 18), (16, 478, 479, 17), (15, 477, 478, 16), (13, 476, 477, 15), (14, 482, 475, 3), (324, 3, 475, 495), (494, 495, 500, 499), (474, 494, 499, 496), (492, 516, 517, 493), (474, 496, 516, 492), (489, 490, 514, 513), (488, 489, 513, 512), (487, 488, 512, 511), (486, 487, 511, 510), (485, 486, 510, 509), (484, 485, 509, 498), (490, 483, 508, 514), (476, 491, 515, 497), (493, 517, 508, 483), (484, 498, 515, 491), (481, 506, 507, 482), (480, 505, 506, 481), (479, 504, 505, 480), (478, 503, 504, 479), (477, 502, 503, 478), (476, 497, 502, 477), (482, 507, 501, 475), (495, 475, 501, 500), (323, 327, 539, 538), (109, 323, 538, 518), (300, 536, 537, 311), (109, 518, 536, 300), (553, 554, 534, 533), (552, 553, 533, 532), (551, 552, 532, 531), (550, 551, 531, 530), (549, 550, 530, 529), (558, 549, 529, 528), (77, 527, 528, 100), (311, 537, 527, 77), (559, 547, 526, 535), (559, 535, 534, 554), (546, 525, 526, 547), (545, 524, 525, 546), (544, 523, 524, 545), (543, 522, 523, 544), (542, 521, 522, 543), (557, 520, 521, 542), (5, 28, 520, 519), (327, 5, 519, 539), (20, 557, 542, 22), (22, 542, 543, 23), (23, 543, 544, 24), (24, 544, 545, 25), (25, 545, 546, 26), (26, 546, 547, 21), (162, 559, 554, 93), (162, 21, 547, 559), (92, 94, 549, 558), (94, 95, 550, 549), (95, 96, 551, 550), (96, 97, 552, 551), (97, 98, 553, 552), (98, 93, 554, 553), (538, 539, 556, 555), (518, 538, 555, 540), (536, 560, 561, 537), (518, 540, 560, 536), (527, 548, 558, 528), (537, 561, 548, 527), (519, 520, 557, 541), (539, 519, 541, 556), (111, 563, 577, 307), (307, 577, 576, 296), (71, 267, 575, 571), (267, 163, 574, 575), (93, 98, 564, 562), (98, 97, 565, 564), (97, 96, 566, 565), (96, 95, 567, 566), (95, 94, 568, 567), (94, 92, 569, 568), (162, 570, 572, 164), (164, 572, 573, 165), (296, 576, 571, 112), (165, 573, 574, 163), (111, 178, 569, 563), (110, 179, 570, 562), (597, 609, 593, 579), (609, 608, 592, 593), (71, 578, 591, 267), (595, 580, 590, 606), (164, 589, 590, 162), (165, 588, 589, 164), (163, 587, 588, 165), (22, 585, 586, 20), (23, 584, 585, 22), (24, 583, 584, 23), (25, 582, 583, 24), (26, 581, 582, 25), (21, 580, 581, 26), (608, 594, 578, 592), (267, 591, 587, 163), (597, 579, 586, 603), (2, 597, 603, 6), (322, 0, 594, 608), (7, 595, 606, 147), (326, 322, 608, 609), (2, 326, 609, 597), (578, 594, 607, 591), (589, 605, 606, 590), (588, 604, 605, 589), (587, 596, 604, 588), (585, 602, 603, 586), (584, 601, 602, 585), (583, 600, 601, 584), (582, 599, 600, 583), (581, 598, 599, 582), (580, 595, 598, 581), (591, 607, 596, 587), (322, 326, 625, 624), (0, 322, 624, 610), (0, 610, 623, 268), (149, 621, 622, 147), (148, 620, 621, 149), (146, 619, 620, 148), (627, 611, 618, 637), (8, 617, 618, 6), (9, 616, 617, 8), (10, 615, 616, 9), (11, 614, 615, 10), (12, 613, 614, 11), (7, 612, 613, 12), (268, 623, 619, 146), (147, 622, 612, 7), (326, 2, 611, 625), (3, 627, 637, 14), (624, 625, 631, 630), (610, 624, 630, 626), (610, 626, 641, 623), (621, 639, 640, 622), (620, 638, 639, 621), (619, 629, 638, 620), (617, 636, 637, 618), (616, 635, 636, 617), (615, 634, 635, 616), (614, 633, 634, 615), (613, 632, 633, 614), (612, 628, 632, 613), (623, 641, 629, 619), (622, 640, 628, 612), (625, 611, 627, 631)])
me_plane.use_remesh_preserve_volume = False
me_plane.use_remesh_preserve_attributes = False
me_plane.use_mirror_vertex_groups = False
me_plane.update()

# ---- objects
ob_plane = bpy.data.objects.new('Plane', me_plane)

# ---- transforms, parenting, visibility, modifiers, constraints
ob_plane.location = (0.0, 0.0, 0.0)
ob_plane.lineart.crease_threshold = 0.0
_m = ob_plane.modifiers.new('Subsurf', 'SUBSURF')
_m.uv_smooth = 'PRESERVE_CORNERS'
_m.levels = 3
_m.render_levels = 3
_m.show_only_control_edges = False

# ---- collection membership
col_collection_1.objects.link(ob_plane)

# ---- scene / render settings (as saved in the file)
scene.frame_start = 1; scene.frame_end = 250; scene.frame_set(1)
scene.render.engine = 'BLENDER_EEVEE_NEXT'
scene.render.resolution_percentage = 50
scene.render.dither_intensity = 0.0
scene.cycles.use_denoising = False
scene.cycles.samples = 128
scene.cycles.sampling_pattern = 'TABULATED_SOBOL'
scene.cycles.use_adaptive_sampling = False
scene.cycles.use_light_tree = False
scene.cycles.blur_glossy = 0.0
scene.cycles.sample_clamp_indirect = 0.0
scene.view_settings.view_transform = 'Standard'
bpy.context.view_layer.update()

# ---- added for rendering (the .blend has no active camera and no usable light): camera, sun
cam_auto = bpy.data.cameras.new('AutoCamera')
cam_auto.lens = 50.0
cam_auto.sensor_width = 36.0
cam_auto.clip_end = 1000.0
ob_auto_camera = bpy.data.objects.new('AutoCamera', cam_auto)
scene.collection.objects.link(ob_auto_camera)
ob_auto_camera.location = (2.63011, -3.15614, 2.24623)
ob_auto_camera.rotation_euler = (1.09748, -7.21219e-08, 0.694738)
scene.camera = ob_auto_camera
light_auto_sun = bpy.data.lights.new('AutoSun', 'SUN')
light_auto_sun.energy = 3.0
light_auto_sun.angle = 0.0523599
ob_auto_sun = bpy.data.objects.new('AutoSun', light_auto_sun)
scene.collection.objects.link(ob_auto_sun)
ob_auto_sun.rotation_euler = (0.872665, 0.174533, 0.523599)
bpy.context.view_layer.update()
